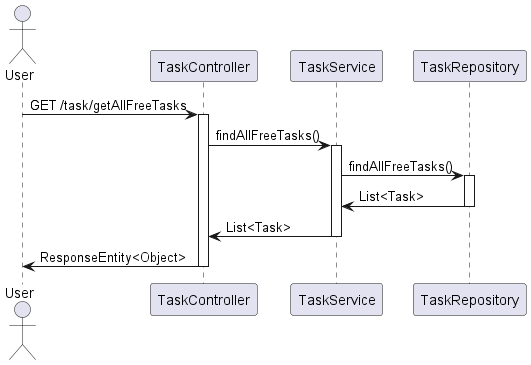

The diagram above was rendered by PlantUML. Its source (embedded in the PNG):
@startuml
actor User
User -> TaskController: GET /task/getAllFreeTasks
activate TaskController
TaskController -> TaskService: findAllFreeTasks()
activate TaskService
TaskService -> TaskRepository: findAllFreeTasks()
activate TaskRepository
TaskRepository -> TaskService: List<Task>
deactivate TaskRepository
TaskService -> TaskController: List<Task>
deactivate TaskService
TaskController -> User: ResponseEntity<Object>
deactivate TaskController
@enduml